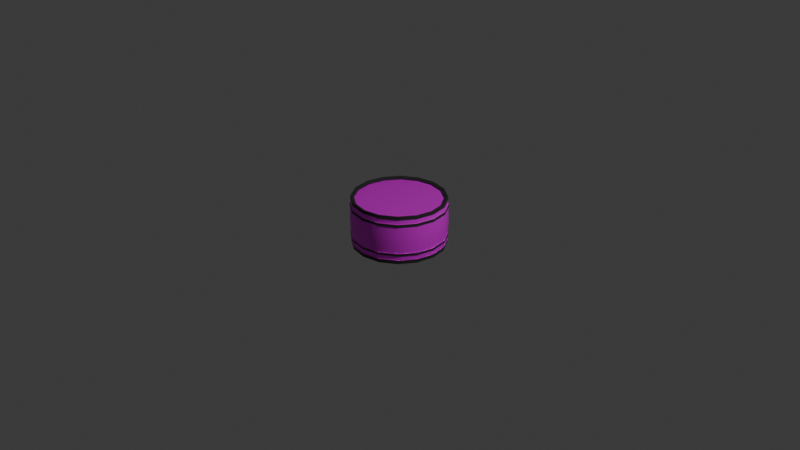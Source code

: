 # Source: PropBarrel.blend  (saved by Blender 4.2.67; exported with 4.5.12 LTS)
import bpy
from mathutils import Matrix  # noqa: F401  (used for matrix-valued properties, if any)

bpy.ops.wm.read_factory_settings(use_empty=True)
scene = bpy.context.scene
scene.name = 'Scene'

# ---- collections
col_collection = bpy.data.collections.new('Collection'); scene.collection.children.link(col_collection)
col_export = bpy.data.collections.new('Export'); scene.collection.children.link(col_export)

# ---- images (referenced by path relative to the original .blend; pixels are not part of the script)
import os
ASSET_DIR = os.environ.get("B2B_ASSET_DIR", "")  # directory of the original .blend (textures are referenced by path, not embedded)
HERE = os.path.dirname(os.path.abspath(__file__))  # packed textures are extracted next to this script under _unpacked/

def load_image(name, relpath, width, height, colorspace="sRGB"):
    """Load a texture the original file referenced (path relative to the .blend, or extracted next to this script)."""
    p = next((c for c in (os.path.join(HERE, relpath), os.path.join(ASSET_DIR, relpath)) if relpath and os.path.exists(c)), "")
    if p:
        img = bpy.data.images.load(p, check_existing=True)
        img.name = name
    else:  # same state as the original file: an image datablock whose file is absent (Cycles renders it pink)
        img = bpy.data.images.new(name, width, height)
        img.source = "FILE"
        img.filepath = "//" + (relpath or name)
    img.colorspace_settings.name = colorspace
    return img
img_weathered_brown_planks_diff_2k_jpg = load_image('weathered_brown_planks_diff_2k.jpg', 'textures/textures/weathered_brown_planks_diff_2k.jpg', 1024, 1024, 'sRGB')
img_weathered_brown_planks_nor_gl_2k_exr = load_image('weathered_brown_planks_nor_gl_2k.exr', 'textures/textures/weathered_brown_planks_nor_gl_2k.exr', 1024, 1024, 'Linear Rec.709')

# ---- materials (node trees are filled in below, after node groups)
mat_weatheredwood = bpy.data.materials.new('WeatheredWood')
mat_metalbarrel = bpy.data.materials.new('MetalBarrel')

# ---- node groups
ng_smooth_by_angle = bpy.data.node_groups.new('Smooth by Angle', 'GeometryNodeTree')
_s = ng_smooth_by_angle.interface.new_socket(name='Mesh', in_out='OUTPUT', socket_type='NodeSocketGeometry')
_s = ng_smooth_by_angle.interface.new_socket(name='Mesh', in_out='INPUT', socket_type='NodeSocketGeometry')
_s = ng_smooth_by_angle.interface.new_socket(name='Angle', in_out='INPUT', socket_type='NodeSocketFloat')
_s.subtype = 'ANGLE'
_s.default_value = 0.5236
_s.min_value = 0.0
_s.max_value = 3.142
_s.description = 'Maximum face angle for smooth edges'
_s = ng_smooth_by_angle.interface.new_socket(name='Ignore Sharpness', in_out='INPUT', socket_type='NodeSocketBool')
_s.force_non_field = True
ng_smooth_by_angle.description = 'Set the sharpness of mesh edges based on the angle between the neighboring faces'
ng_smooth_by_angle.is_modifier = True
_N = ng_smooth_by_angle.nodes; _L = ng_smooth_by_angle.links
n0 = _N.new('GeometryNodeSetShadeSmooth'); n0.name = 'Set Shade Smooth'; n0.location = (120, -80)
n0.domain = 'EDGE'
n1 = _N.new('GeometryNodeSetShadeSmooth'); n1.name = 'Set Shade Smooth.001'; n1.location = (300, -80)
n2 = _N.new('NodeGroupOutput'); n2.name = 'Group Output'; n2.location = (480, -80)
n3 = _N.new('GeometryNodeInputMeshEdgeAngle'); n3.name = 'Edge Angle'; n3.location = (-440, -240)
n4 = _N.new('NodeGroupInput'); n4.name = 'Group Input'; n4.location = (-80, -80)
n5 = _N.new('GeometryNodeInputEdgeSmooth'); n5.name = 'Is Edge Smooth'; n5.location = (-260, -120)
n6 = _N.new('GeometryNodeInputShadeSmooth'); n6.name = 'Is Shade Smooth'; n6.location = (-440, -397)
n7 = _N.new('FunctionNodeCompare'); n7.name = 'Compare'; n7.location = (-260, -260)
n7.operation = 'LESS_EQUAL'
n7.inputs[6].default_value = (0.0, 0.0, 0.0, 0.0)
n7.inputs[7].default_value = (0.0, 0.0, 0.0, 0.0)
n8 = _N.new('FunctionNodeBooleanMath'); n8.name = 'Boolean Math.001'; n8.location = (-80, -260)
n9 = _N.new('NodeGroupInput'); n9.name = 'Group Input.001'; n9.location = (-440, -329)
n10 = _N.new('NodeGroupInput'); n10.name = 'Group Input.002'; n10.location = (-259, -189)
n11 = _N.new('FunctionNodeBooleanMath'); n11.name = 'Boolean Math'; n11.location = (-80, -149)
n11.operation = 'OR'
n12 = _N.new('FunctionNodeBooleanMath'); n12.name = 'Boolean Math.002'; n12.location = (-260, -380)
n12.operation = 'OR'
n13 = _N.new('NodeGroupInput'); n13.name = 'Group Input.003'; n13.location = (-440, -460)
_L.new(n3.outputs[0], n7.inputs[0])
_L.new(n1.outputs[0], n2.inputs[0])
_L.new(n9.outputs[1], n7.inputs[1])
_L.new(n7.outputs[0], n8.inputs[0])
_L.new(n4.outputs[0], n0.inputs[0])
_L.new(n0.outputs[0], n1.inputs[0])
_L.new(n8.outputs[0], n0.inputs[2])
_L.new(n10.outputs[2], n11.inputs[1])
_L.new(n5.outputs[0], n11.inputs[0])
_L.new(n11.outputs[0], n0.inputs[1])
_L.new(n13.outputs[2], n12.inputs[1])
_L.new(n6.outputs[0], n12.inputs[0])
_L.new(n12.outputs[0], n8.inputs[1])
n2.is_active_output = True

# ---- material node trees
mat_weatheredwood.use_nodes = True; mat_weatheredwood.node_tree.nodes.clear()
_N = mat_weatheredwood.node_tree.nodes; _L = mat_weatheredwood.node_tree.links
n0 = _N.new('ShaderNodeBsdfPrincipled'); n0.name = 'Principled BSDF'; n0.location = (10, 300)
n1 = _N.new('ShaderNodeOutputMaterial'); n1.name = 'Material Output'; n1.location = (300, 300)
n2 = _N.new('ShaderNodeTexImage'); n2.name = 'Image Texture'; n2.location = (-280, 275)
n2.image = img_weathered_brown_planks_diff_2k_jpg
n3 = _N.new('ShaderNodeTexImage'); n3.name = 'Image Texture.001'; n3.location = (-620, -4)
n3.image = img_weathered_brown_planks_nor_gl_2k_exr
n4 = _N.new('ShaderNodeNormalMap'); n4.name = 'Normal Map'; n4.location = (-319, -33)
_L.new(n0.outputs[0], n1.inputs[0])
_L.new(n2.outputs[0], n0.inputs[0])
_L.new(n3.outputs[0], n4.inputs[0])
_L.new(n4.outputs[0], n0.inputs[5])
n1.is_active_output = True
mat_metalbarrel.use_nodes = True; mat_metalbarrel.node_tree.nodes.clear()
_N = mat_metalbarrel.node_tree.nodes; _L = mat_metalbarrel.node_tree.links
n0 = _N.new('ShaderNodeBsdfPrincipled'); n0.name = 'Principled BSDF'; n0.location = (10, 300)
n0.inputs[0].default_value = (0.03719, 0.03719, 0.03719, 1.0)
n1 = _N.new('ShaderNodeOutputMaterial'); n1.name = 'Material Output'; n1.location = (300, 300)
_L.new(n0.outputs[0], n1.inputs[0])
n1.is_active_output = True

# ---- world
world_world = bpy.data.worlds.new('World'); scene.world = world_world
world_world.use_nodes = True; world_world.node_tree.nodes.clear()
_N = world_world.node_tree.nodes; _L = world_world.node_tree.links
n0 = _N.new('ShaderNodeOutputWorld'); n0.name = 'World Output'; n0.location = (300, 300)
n1 = _N.new('ShaderNodeBackground'); n1.name = 'Background'; n1.location = (10, 300)
n1.inputs[0].default_value = (0.05088, 0.05088, 0.05088, 1.0)
_L.new(n1.outputs[0], n0.inputs[0])
n0.is_active_output = True
world_world.color = (0.05088, 0.05088, 0.05088)
world_world.sun_shadow_jitter_overblur = 0.0

# ---- cameras
cam_camera = bpy.data.cameras.new('Camera')
cam_camera.clip_end = 100.0
cam_camera.ortho_scale = 7.314

# ---- lights
light_light = bpy.data.lights.new('Light', 'POINT')
light_light.energy = 1000.0
light_light.shadow_soft_size = 0.1
light_light_001 = bpy.data.lights.new('Light.001', 'POINT')
light_light_001.energy = 1000.0
light_light_001.shadow_soft_size = 0.1

# ---- meshes
me_cylinder = bpy.data.meshes.new('Cylinder')
me_cylinder.from_pydata([(0.0, 1.0, -1.0), (0.0, 1.0, 1.0), (0.3827, 0.9239, -1.0), (0.3827, 0.9239, 1.0), (0.7071, 0.7071, -1.0), (0.7071, 0.7071, 1.0), (0.9239, 0.3827, -1.0), (0.9239, 0.3827, 1.0), (1.0, 0.0, -1.0), (1.0, 0.0, 1.0), (0.9239, -0.3827, -1.0), (0.9239, -0.3827, 1.0), (0.7071, -0.7071, -1.0), (0.7071, -0.7071, 1.0), (0.3827, -0.9239, -1.0), (0.3827, -0.9239, 1.0), (0.0, -1.0, -1.0), (0.0, -1.0, 1.0), (-0.3827, -0.9239, -1.0), (-0.3827, -0.9239, 1.0), (-0.7071, -0.7071, -1.0), (-0.7071, -0.7071, 1.0), (-0.9239, -0.3827, -1.0), (-0.9239, -0.3827, 1.0), (-1.0, 0.0, -1.0), (-1.0, 0.0, 1.0), (-0.9239, 0.3827, -1.0), (-0.9239, 0.3827, 1.0), (-0.7071, 0.7071, -1.0), (-0.7071, 0.7071, 1.0), (-0.3827, 0.9239, -1.0), (-0.3827, 0.9239, 1.0), (3.513e-10, 0.9371, -0.9371), (0.3586, 0.8658, -0.9371), (0.3586, 0.8658, 0.9371), (3.513e-10, 0.9371, 0.9371), (0.6627, 0.6627, -0.9371), (0.6627, 0.6627, 0.9371), (0.8658, 0.3586, -0.9371), (0.8658, 0.3586, 0.9371), (0.9371, 4.684e-10, -0.9371), (0.9371, 4.684e-10, 0.9371), (0.8658, -0.3586, -0.9371), (0.8658, -0.3586, 0.9371), (0.6627, -0.6627, -0.9371), (0.6627, -0.6627, 0.9371), (0.3586, -0.8658, -0.9371), (0.3586, -0.8658, 0.9371), (3.513e-10, -0.9371, -0.9371), (3.513e-10, -0.9371, 0.9371), (-0.3586, -0.8658, -0.9371), (-0.3586, -0.8658, 0.9371), (-0.6627, -0.6627, -0.9371), (-0.6627, -0.6627, 0.9371), (-0.8658, -0.3586, -0.9371), (-0.8658, -0.3586, 0.9371), (-0.9371, 4.684e-10, -0.9371), (-0.9371, 4.684e-10, 0.9371), (-0.8658, 0.3586, -0.9371), (-0.8658, 0.3586, 0.9371), (-0.6627, 0.6627, -0.9371), (-0.6627, 0.6627, 0.9371), (-0.3586, 0.8658, -0.9371), (-0.3586, 0.8658, 0.9371), (0.0, 1.0, 0.8713), (0.3827, 0.9239, 0.8713), (0.7071, 0.7071, 0.8713), (0.9239, 0.3827, 0.8713), (1.0, 0.0, 0.8713), (0.9239, -0.3827, 0.8713), (0.7071, -0.7071, 0.8713), (0.3827, -0.9239, 0.8713), (0.0, -1.0, 0.8713), (-0.3827, -0.9239, 0.8713), (-0.7071, -0.7071, 0.8713), (-0.9239, -0.3827, 0.8713), (-1.0, 0.0, 0.8713), (-0.9239, 0.3827, 0.8713), (-0.7071, 0.7071, 0.8713), (-0.3827, 0.9239, 0.8713), (0.3827, 0.9239, -0.8586), (0.7071, 0.7071, -0.8586), (0.9239, 0.3827, -0.8586), (1.0, 0.0, -0.8586), (0.9239, -0.3827, -0.8586), (0.7071, -0.7071, -0.8586), (0.3827, -0.9239, -0.8586), (0.0, -1.0, -0.8586), (-0.3827, -0.9239, -0.8586), (-0.7071, -0.7071, -0.8586), (-0.9239, -0.3827, -0.8586), (-1.0, 0.0, -0.8586), (-0.9239, 0.3827, -0.8586), (-0.7071, 0.7071, -0.8586), (-0.3827, 0.9239, -0.8586), (0.0, 1.0, -0.8586), (0.0, 1.0, 0.6864), (0.3827, 0.9239, 0.6864), (0.7071, 0.7071, 0.6864), (0.9239, 0.3827, 0.6864), (1.0, 0.0, 0.6864), (0.9239, -0.3827, 0.6864), (0.7071, -0.7071, 0.6864), (0.3827, -0.9239, 0.6864), (0.0, -1.0, 0.6864), (-0.3827, -0.9239, 0.6864), (-0.7071, -0.7071, 0.6864), (-0.9239, -0.3827, 0.6864), (-1.0, 0.0, 0.6864), (-0.9239, 0.3827, 0.6864), (-0.7071, 0.7071, 0.6864), (-0.3827, 0.9239, 0.6864), (0.3827, 0.9239, 0.5776), (0.7071, 0.7071, 0.5776), (0.9239, 0.3827, 0.5776), (1.0, 0.0, 0.5776), (0.9239, -0.3827, 0.5776), (0.7071, -0.7071, 0.5776), (0.3827, -0.9239, 0.5776), (0.0, -1.0, 0.5776), (-0.3827, -0.9239, 0.5776), (-0.7071, -0.7071, 0.5776), (-0.9239, -0.3827, 0.5776), (-1.0, 0.0, 0.5776), (-0.9239, 0.3827, 0.5776), (-0.7071, 0.7071, 0.5776), (-0.3827, 0.9239, 0.5776), (0.0, 1.0, 0.5776), (0.3827, 0.9239, -0.5733), (0.7071, 0.7071, -0.5733), (0.9239, 0.3827, -0.5733), (1.0, 0.0, -0.5733), (0.9239, -0.3827, -0.5733), (0.7071, -0.7071, -0.5733), (0.3827, -0.9239, -0.5733), (0.0, -1.0, -0.5733), (-0.3827, -0.9239, -0.5733), (-0.7071, -0.7071, -0.5733), (-0.9239, -0.3827, -0.5733), (-1.0, 0.0, -0.5733), (-0.9239, 0.3827, -0.5733), (-0.7071, 0.7071, -0.5733), (-0.3827, 0.9239, -0.5733), (0.0, 1.0, -0.5733), (0.3827, 0.9239, -0.6689), (0.7071, 0.7071, -0.6689), (0.9239, 0.3827, -0.6689), (1.0, 0.0, -0.6689), (0.9239, -0.3827, -0.6689), (0.7071, -0.7071, -0.6689), (0.3827, -0.9239, -0.6689), (0.0, -1.0, -0.6689), (-0.3827, -0.9239, -0.6689), (-0.7071, -0.7071, -0.6689), (-0.9239, -0.3827, -0.6689), (-1.0, 0.0, -0.6689), (-0.9239, 0.3827, -0.6689), (-0.7071, 0.7071, -0.6689), (-0.3827, 0.9239, -0.6689), (0.0, 1.0, -0.6689), (-1.575e-11, 1.013, 0.8691), (-1.575e-11, 1.013, 0.9994), (-1.575e-11, 1.013, -1.003), (0.3875, 0.9356, -1.003), (0.3875, 0.9356, 0.9994), (0.3875, 0.9356, -0.8594), (0.7161, 0.7161, -1.003), (0.7161, 0.7161, 0.9994), (0.7161, 0.7161, -0.8594), (0.9356, 0.3875, -1.003), (0.9356, 0.3875, 0.9994), (0.9356, 0.3875, -0.8594), (1.013, 9.055e-11, -1.003), (1.013, 9.055e-11, 0.9994), (1.013, 9.055e-11, -0.8594), (0.9356, -0.3875, -1.003), (0.9356, -0.3875, 0.9994), (0.9356, -0.3875, -0.8594), (0.7161, -0.7161, -1.003), (0.7161, -0.7161, 0.9994), (0.7161, -0.7161, -0.8594), (0.3875, -0.9356, -1.003), (0.3875, -0.9356, 0.9994), (0.3875, -0.9356, -0.8594), (-1.575e-11, -1.013, -1.003), (-1.575e-11, -1.013, 0.9994), (-1.575e-11, -1.013, -0.8594), (-0.3875, -0.9356, -1.003), (-0.3875, -0.9356, 0.9994), (-0.3875, -0.9356, -0.8594), (-0.7161, -0.7161, -1.003), (-0.7161, -0.7161, 0.9994), (-0.7161, -0.7161, -0.8594), (-0.9356, -0.3875, -1.003), (-0.9356, -0.3875, 0.9994), (-0.9356, -0.3875, -0.8594), (-1.013, 9.055e-11, -1.003), (-1.013, 9.055e-11, 0.9994), (-1.013, 9.055e-11, -0.8594), (-0.9356, 0.3875, -1.003), (-0.9356, 0.3875, 0.9994), (-0.9356, 0.3875, -0.8594), (-0.7161, 0.7161, -1.003), (-0.7161, 0.7161, 0.9994), (-0.7161, 0.7161, -0.8594), (-0.3875, 0.9356, -1.003), (-0.3875, 0.9356, 0.9994), (-0.3875, 0.9356, -0.8594), (0.3875, 0.9356, 0.8691), (0.7161, 0.7161, 0.8691), (0.9356, 0.3875, 0.8691), (1.013, 9.055e-11, 0.8691), (0.9356, -0.3875, 0.8691), (0.7161, -0.7161, 0.8691), (0.3875, -0.9356, 0.8691), (-1.575e-11, -1.013, 0.8691), (-0.3875, -0.9356, 0.8691), (-0.7161, -0.7161, 0.8691), (-0.9356, -0.3875, 0.8691), (-1.013, 9.055e-11, 0.8691), (-0.9356, 0.3875, 0.8691), (-0.7161, 0.7161, 0.8691), (-0.3875, 0.9356, 0.8691), (-1.575e-11, 1.013, -0.8594), (-1.575e-11, 1.013, 0.5765), (-1.575e-11, 1.013, 0.6866), (0.7161, 0.7161, 0.6866), (0.3875, 0.9356, 0.6866), (0.9356, 0.3875, 0.6866), (1.013, 9.055e-11, 0.6866), (0.9356, -0.3875, 0.6866), (0.7161, -0.7161, 0.6866), (0.3875, -0.9356, 0.6866), (-1.575e-11, -1.013, 0.6866), (-0.3875, -0.9356, 0.6866), (-0.7161, -0.7161, 0.6866), (-0.9356, -0.3875, 0.6866), (-1.013, 9.055e-11, 0.6866), (-0.9356, 0.3875, 0.6866), (-0.7161, 0.7161, 0.6866), (-0.3875, 0.9356, 0.6866), (0.3875, 0.9356, 0.5765), (0.7161, 0.7161, 0.5765), (0.9356, 0.3875, 0.5765), (1.013, 9.055e-11, 0.5765), (0.9356, -0.3875, 0.5765), (0.7161, -0.7161, 0.5765), (0.3875, -0.9356, 0.5765), (-1.575e-11, -1.013, 0.5765), (-0.3875, -0.9356, 0.5765), (-0.7161, -0.7161, 0.5765), (-0.9356, -0.3875, 0.5765), (-1.013, 9.055e-11, 0.5765), (-0.9356, 0.3875, 0.5765), (-0.7161, 0.7161, 0.5765), (-0.3875, 0.9356, 0.5765), (-0.3827, 0.9239, -0.5579), (-0.7071, 0.7071, -0.5579), (-0.9239, 0.3827, -0.5579), (-1.0, 0.0, -0.5579), (-0.9239, -0.3827, -0.5579), (-0.7071, -0.7071, -0.5579), (-0.3827, -0.9239, -0.5579), (0.0, -1.0, -0.5579), (0.3827, -0.9239, -0.5579), (0.7071, -0.7071, -0.5579), (0.9239, -0.3827, -0.5579), (1.0, 0.0, -0.5579), (0.9239, 0.3827, -0.5579), (0.7071, 0.7071, -0.5579), (0.3827, 0.9239, -0.5579), (0.0, 1.0, -0.5579), (-1.575e-11, 1.013, -0.6702), (-1.575e-11, 1.013, -0.5734), (0.7161, 0.7161, -0.5734), (0.3875, 0.9356, -0.5734), (0.9356, 0.3875, -0.5734), (1.013, 9.055e-11, -0.5734), (0.9356, -0.3875, -0.5734), (0.7161, -0.7161, -0.5734), (0.3875, -0.9356, -0.5734), (-1.575e-11, -1.013, -0.5734), (-0.3875, -0.9356, -0.5734), (-0.7161, -0.7161, -0.5734), (-0.9356, -0.3875, -0.5734), (-1.013, 9.055e-11, -0.5734), (-0.9356, 0.3875, -0.5734), (-0.7161, 0.7161, -0.5734), (-0.3875, 0.9356, -0.5734), (0.3875, 0.9356, -0.6702), (0.7161, 0.7161, -0.6702), (0.9356, 0.3875, -0.6702), (1.013, 9.055e-11, -0.6702), (0.9356, -0.3875, -0.6702), (0.7161, -0.7161, -0.6702), (0.3875, -0.9356, -0.6702), (-1.575e-11, -1.013, -0.6702), (-0.3875, -0.9356, -0.6702), (-0.7161, -0.7161, -0.6702), (-0.9356, -0.3875, -0.6702), (-1.013, 9.055e-11, -0.6702), (-0.9356, 0.3875, -0.6702), (-0.7161, 0.7161, -0.6702), (-0.3875, 0.9356, -0.6702), (0.3586, 0.8658, 0.9), (1.776e-10, 0.9371, 0.9), (0.6627, 0.6627, 0.9), (0.8658, 0.3586, 0.9), (0.9371, 4.684e-10, 0.9), (0.8658, -0.3586, 0.9), (0.6627, -0.6627, 0.9), (0.3586, -0.8658, 0.9), (1.776e-10, -0.9371, 0.9), (-0.3586, -0.8658, 0.9), (-0.6627, -0.6627, 0.9), (-0.8658, -0.3586, 0.9), (-0.9371, 4.684e-10, 0.9), (-0.8658, 0.3586, 0.9), (-0.6627, 0.6627, 0.9), (-0.3586, 0.8658, 0.9), (-1.239e-12, 0.9371, -0.9), (0.3586, 0.8658, -0.9), (0.6627, 0.6627, -0.9), (0.8658, 0.3586, -0.9), (0.9371, 4.684e-10, -0.9), (0.8658, -0.3586, -0.9), (0.6627, -0.6627, -0.9), (0.3586, -0.8658, -0.9), (-1.239e-12, -0.9371, -0.9), (-0.3586, -0.8658, -0.9), (-0.6627, -0.6627, -0.9), (-0.8658, -0.3586, -0.9), (-0.9371, 4.684e-10, -0.9), (-0.8658, 0.3586, -0.9), (-0.6627, 0.6627, -0.9), (-0.3586, 0.8658, -0.9), (-0.3827, 0.9239, 0.5744), (0.0, 1.0, 0.5744), (-0.7071, 0.7071, 0.5744), (-0.9239, 0.3827, 0.5744), (-1.0, 0.0, 0.5744), (-0.9239, -0.3827, 0.5744), (-0.7071, -0.7071, 0.5744), (-0.3827, -0.9239, 0.5744), (0.0, -1.0, 0.5744), (0.3827, -0.9239, 0.5744), (0.7071, -0.7071, 0.5744), (0.9239, -0.3827, 0.5744), (1.0, 0.0, 0.5744), (0.9239, 0.3827, 0.5744), (0.7071, 0.7071, 0.5744), (0.3827, 0.9239, 0.5744), (-0.3827, 0.9239, 0.008276), (-0.7071, 0.7071, 0.008276), (-0.9239, 0.3827, 0.008276), (-1.0, 0.0, 0.008276), (-0.9239, -0.3827, 0.008276), (-0.7071, -0.7071, 0.008276), (-0.3827, -0.9239, 0.008276), (0.0, -1.0, 0.008276), (0.3827, -0.9239, 0.008276), (0.7071, -0.7071, 0.008276), (0.9239, -0.3827, 0.008276), (1.0, 0.0, 0.008276), (0.9239, 0.3827, 0.008276), (0.7071, 0.7071, 0.008276), (0.3827, 0.9239, 0.008276), (0.0, 1.0, 0.008276), (0.0, 1.0, 0.09061), (-0.3827, 0.9239, 0.09061), (-0.7071, 0.7071, 0.09061), (-0.9239, 0.3827, 0.09061), (-1.0, 0.0, 0.09061), (-0.9239, -0.3827, 0.09061), (-0.7071, -0.7071, 0.09061), (-0.3827, -0.9239, 0.09061), (0.0, -1.0, 0.09061), (0.3827, -0.9239, 0.09061), (0.7071, -0.7071, 0.09061), (0.9239, -0.3827, 0.09061), (1.0, 0.0, 0.09061), (0.9239, 0.3827, 0.09061), (0.7071, 0.7071, 0.09061), (0.3827, 0.9239, 0.09061), (-0.3827, 0.9239, -0.08506), (-0.7071, 0.7071, -0.08506), (-0.9239, 0.3827, -0.08506), (-1.0, 0.0, -0.08506), (-0.9239, -0.3827, -0.08506), (-0.7071, -0.7071, -0.08506), (-0.3827, -0.9239, -0.08506), (0.0, -1.0, -0.08506), (0.3827, -0.9239, -0.08506), (0.7071, -0.7071, -0.08506), (0.9239, -0.3827, -0.08506), (1.0, 0.0, -0.08506), (0.9239, 0.3827, -0.08506), (0.7071, 0.7071, -0.08506), (0.3827, 0.9239, -0.08506), (0.0, 1.0, -0.08506)], [], [(143, 128, 275, 273), (98, 99, 228, 226), (68, 67, 210, 211), (142, 143, 273, 288), (25, 27, 200, 197), (97, 98, 226, 227), (69, 68, 211, 212), (141, 142, 288, 287), (26, 24, 196, 199), (70, 69, 212, 213), (140, 141, 287, 286), (6, 8, 40, 38), (17, 15, 47, 49), (71, 70, 213, 214), (55, 53, 314, 315), (38, 40, 324, 323), (24, 26, 58, 56), (9, 7, 39, 41), (27, 25, 57, 59), (16, 18, 50, 48), (19, 17, 49, 51), (8, 10, 42, 40), (26, 28, 60, 58), (11, 9, 41, 43), (29, 27, 59, 61), (0, 2, 33, 32), (18, 20, 52, 50), (3, 1, 35, 34), (21, 19, 51, 53), (10, 12, 44, 42), (28, 30, 62, 60), (13, 11, 43, 45), (31, 29, 61, 63), (2, 4, 36, 33), (20, 22, 54, 52), (5, 3, 34, 37), (23, 21, 53, 55), (12, 14, 46, 44), (30, 0, 32, 62), (15, 13, 45, 47), (1, 31, 63, 35), (4, 6, 38, 36), (22, 24, 56, 54), (7, 5, 37, 39), (25, 23, 55, 57), (14, 16, 48, 46), (139, 140, 286, 285), (23, 25, 197, 194), (72, 71, 214, 215), (138, 139, 285, 284), (24, 22, 193, 196), (112, 127, 224, 241), (73, 72, 215, 216), (137, 138, 284, 283), (127, 126, 255, 224), (74, 73, 216, 217), (136, 137, 283, 282), (21, 23, 194, 191), (159, 144, 80, 95), (158, 159, 95, 94), (157, 158, 94, 93), (156, 157, 93, 92), (155, 156, 92, 91), (154, 155, 91, 90), (153, 154, 90, 89), (152, 153, 89, 88), (151, 152, 88, 87), (150, 151, 87, 86), (149, 150, 86, 85), (148, 149, 85, 84), (147, 148, 84, 83), (146, 147, 83, 82), (145, 146, 82, 81), (144, 145, 81, 80), (65, 66, 98, 97), (66, 67, 99, 98), (67, 68, 100, 99), (68, 69, 101, 100), (69, 70, 102, 101), (70, 71, 103, 102), (71, 72, 104, 103), (72, 73, 105, 104), (73, 74, 106, 105), (74, 75, 107, 106), (75, 76, 108, 107), (76, 77, 109, 108), (77, 78, 110, 109), (78, 79, 111, 110), (79, 64, 96, 111), (64, 65, 97, 96), (126, 125, 254, 255), (75, 74, 217, 218), (135, 136, 282, 281), (22, 20, 190, 193), (125, 124, 253, 254), (76, 75, 218, 219), (134, 135, 281, 280), (124, 123, 252, 253), (77, 76, 219, 220), (133, 134, 280, 279), (19, 21, 191, 188), (123, 122, 251, 252), (78, 77, 220, 221), (132, 133, 279, 278), (20, 18, 187, 190), (122, 121, 250, 251), (79, 78, 221, 222), (131, 132, 278, 277), (349, 350, 113, 114), (121, 120, 249, 250), (64, 79, 222, 160), (130, 131, 277, 276), (17, 19, 188, 185), (120, 119, 248, 249), (65, 64, 160, 208), (129, 130, 276, 274), (18, 16, 184, 187), (119, 118, 247, 248), (128, 129, 274, 275), (118, 117, 246, 247), (15, 17, 185, 182), (117, 116, 245, 246), (16, 14, 181, 184), (116, 115, 244, 245), (80, 81, 168, 165), (115, 114, 243, 244), (13, 15, 182, 179), (81, 82, 171, 168), (144, 159, 272, 289), (114, 113, 242, 243), (348, 349, 114, 115), (347, 348, 115, 116), (346, 347, 116, 117), (345, 346, 117, 118), (344, 345, 118, 119), (343, 344, 119, 120), (342, 343, 120, 121), (341, 342, 121, 122), (340, 341, 122, 123), (339, 340, 123, 124), (338, 339, 124, 125), (336, 338, 125, 126), (271, 143, 142, 256), (271, 270, 128, 143), (129, 128, 270, 269), (14, 12, 178, 181), (82, 83, 174, 171), (159, 158, 303, 272), (113, 112, 241, 242), (83, 84, 177, 174), (158, 157, 302, 303), (11, 13, 179, 176), (84, 85, 180, 177), (157, 156, 301, 302), (12, 10, 175, 178), (85, 86, 183, 180), (156, 155, 300, 301), (165, 168, 166, 163), (168, 171, 169, 166), (171, 174, 172, 169), (174, 177, 175, 172), (177, 180, 178, 175), (180, 183, 181, 178), (183, 186, 184, 181), (186, 189, 187, 184), (189, 192, 190, 187), (192, 195, 193, 190), (195, 198, 196, 193), (198, 201, 199, 196), (201, 204, 202, 199), (204, 207, 205, 202), (207, 223, 162, 205), (223, 165, 163, 162), (161, 164, 208, 160), (206, 161, 160, 222), (203, 206, 222, 221), (200, 203, 221, 220), (197, 200, 220, 219), (194, 197, 219, 218), (191, 194, 218, 217), (188, 191, 217, 216), (185, 188, 216, 215), (182, 185, 215, 214), (179, 182, 214, 213), (176, 179, 213, 212), (173, 176, 212, 211), (170, 173, 211, 210), (167, 170, 210, 209), (164, 167, 209, 208), (227, 226, 242, 241), (226, 228, 243, 242), (228, 229, 244, 243), (229, 230, 245, 244), (230, 231, 246, 245), (231, 232, 247, 246), (232, 233, 248, 247), (233, 234, 249, 248), (234, 235, 250, 249), (235, 236, 251, 250), (236, 237, 252, 251), (237, 238, 253, 252), (238, 239, 254, 253), (239, 240, 255, 254), (240, 225, 224, 255), (225, 227, 241, 224), (130, 129, 269, 268), (131, 130, 268, 267), (132, 131, 267, 266), (133, 132, 266, 265), (134, 133, 265, 264), (135, 134, 264, 263), (136, 135, 263, 262), (137, 136, 262, 261), (138, 137, 261, 260), (139, 138, 260, 259), (140, 139, 259, 258), (141, 140, 258, 257), (142, 141, 257, 256), (399, 271, 256, 384), (399, 398, 270, 271), (350, 351, 112, 113), (275, 274, 290, 289), (274, 276, 291, 290), (276, 277, 292, 291), (277, 278, 293, 292), (278, 279, 294, 293), (279, 280, 295, 294), (280, 281, 296, 295), (281, 282, 297, 296), (282, 283, 298, 297), (283, 284, 299, 298), (284, 285, 300, 299), (285, 286, 301, 300), (286, 287, 302, 301), (287, 288, 303, 302), (288, 273, 272, 303), (273, 275, 289, 272), (67, 66, 209, 210), (99, 100, 229, 228), (28, 26, 199, 202), (66, 65, 208, 209), (100, 101, 230, 229), (27, 29, 203, 200), (101, 102, 231, 230), (102, 103, 232, 231), (30, 28, 202, 205), (103, 104, 233, 232), (29, 31, 206, 203), (104, 105, 234, 233), (105, 106, 235, 234), (0, 30, 205, 162), (106, 107, 236, 235), (31, 1, 161, 206), (107, 108, 237, 236), (108, 109, 238, 237), (109, 110, 239, 238), (110, 111, 240, 239), (111, 96, 225, 240), (2, 0, 162, 163), (96, 97, 227, 225), (1, 3, 164, 161), (4, 2, 163, 166), (145, 144, 289, 290), (3, 5, 167, 164), (146, 145, 290, 291), (95, 80, 165, 223), (147, 146, 291, 292), (94, 95, 223, 207), (6, 4, 166, 169), (148, 147, 292, 293), (93, 94, 207, 204), (5, 7, 170, 167), (149, 148, 293, 294), (92, 93, 204, 201), (150, 149, 294, 295), (91, 92, 201, 198), (8, 6, 169, 172), (151, 150, 295, 296), (90, 91, 198, 195), (7, 9, 173, 170), (152, 151, 296, 297), (89, 90, 195, 192), (153, 152, 297, 298), (88, 89, 192, 189), (10, 8, 172, 175), (154, 153, 298, 299), (87, 88, 189, 186), (9, 11, 176, 173), (155, 154, 299, 300), (86, 87, 186, 183), (305, 319, 318, 317, 316, 315, 314, 313, 312, 311, 310, 309, 308, 307, 306, 304), (63, 61, 318, 319), (41, 39, 307, 308), (49, 47, 311, 312), (57, 55, 315, 316), (34, 35, 305, 304), (35, 63, 319, 305), (43, 41, 308, 309), (51, 49, 312, 313), (59, 57, 316, 317), (37, 34, 304, 306), (45, 43, 309, 310), (53, 51, 313, 314), (61, 59, 317, 318), (39, 37, 306, 307), (47, 45, 310, 311), (320, 321, 322, 323, 324, 325, 326, 327, 328, 329, 330, 331, 332, 333, 334, 335), (46, 48, 328, 327), (54, 56, 332, 331), (32, 33, 321, 320), (62, 32, 320, 335), (40, 42, 325, 324), (48, 50, 329, 328), (56, 58, 333, 332), (33, 36, 322, 321), (42, 44, 326, 325), (50, 52, 330, 329), (58, 60, 334, 333), (36, 38, 323, 322), (44, 46, 327, 326), (52, 54, 331, 330), (60, 62, 335, 334), (382, 383, 351, 350), (127, 112, 351, 337), (127, 337, 336, 126), (369, 370, 338, 336), (370, 371, 339, 338), (371, 372, 340, 339), (372, 373, 341, 340), (373, 374, 342, 341), (374, 375, 343, 342), (375, 376, 344, 343), (376, 377, 345, 344), (377, 378, 346, 345), (378, 379, 347, 346), (379, 380, 348, 347), (380, 381, 349, 348), (381, 382, 350, 349), (396, 397, 365, 364), (395, 396, 364, 363), (394, 395, 363, 362), (393, 394, 362, 361), (392, 393, 361, 360), (391, 392, 360, 359), (390, 391, 359, 358), (389, 390, 358, 357), (388, 389, 357, 356), (387, 388, 356, 355), (386, 387, 355, 354), (385, 386, 354, 353), (384, 385, 353, 352), (397, 398, 366, 365), (368, 383, 366, 367), (368, 367, 352, 369), (337, 368, 369, 336), (337, 351, 383, 368), (364, 365, 382, 381), (363, 364, 381, 380), (362, 363, 380, 379), (361, 362, 379, 378), (360, 361, 378, 377), (359, 360, 377, 376), (358, 359, 376, 375), (357, 358, 375, 374), (356, 357, 374, 373), (355, 356, 373, 372), (354, 355, 372, 371), (353, 354, 371, 370), (352, 353, 370, 369), (365, 366, 383, 382), (269, 270, 398, 397), (256, 257, 385, 384), (257, 258, 386, 385), (258, 259, 387, 386), (259, 260, 388, 387), (260, 261, 389, 388), (261, 262, 390, 389), (262, 263, 391, 390), (263, 264, 392, 391), (264, 265, 393, 392), (265, 266, 394, 393), (266, 267, 395, 394), (267, 268, 396, 395), (268, 269, 397, 396), (367, 366, 398, 399), (367, 399, 384, 352)])
me_cylinder.polygons.foreach_set('use_smooth', [True] * 386)
me_cylinder.polygons.foreach_set('material_index', [0, 0, 0, 0, 1, 0, 0, 0, 0, 0, 0, 0, 1, 0, 1, 1, 0, 1, 1, 0, 1, 0, 0, 1, 1, 0, 0, 1, 1, 0, 0, 1, 1, 0, 0, 1, 1, 0, 0, 1, 1, 0, 0, 1, 1, 0, 0, 1, 0, 0, 0, 0, 0, 0, 0, 0, 0, 1, 0, 0, 0, 0, 0, 0, 0, 0, 0, 0, 0, 0, 0, 0, 0, 0, 0, 0, 0, 0, 0, 0, 0, 0, 0, 0, 0, 0, 0, 0, 0, 0, 0, 0, 0, 0, 0, 0, 0, 0, 0, 0, 1, 0, 0, 0, 0, 0, 0, 0, 0, 0, 0, 0, 1, 0, 0, 0, 0, 0, 0, 0, 1, 0, 0, 0, 0, 0, 1, 0, 0, 0, 0, 0, 0, 0, 0, 0, 0, 0, 0, 0, 0, 0, 0, 0, 0, 0, 0, 0, 0, 0, 0, 1, 0, 0, 0, 0, 0, 1, 1, 1, 1, 1, 1, 1, 1, 1, 1, 1, 1, 1, 1, 1, 1, 1, 1, 1, 1, 1, 1, 1, 1, 1, 1, 1, 1, 1, 1, 1, 1, 1, 1, 1, 1, 1, 1, 1, 1, 1, 1, 1, 1, 1, 1, 1, 1, 0, 0, 0, 0, 0, 0, 0, 0, 0, 0, 0, 0, 0, 0, 0, 0, 1, 1, 1, 1, 1, 1, 1, 1, 1, 1, 1, 1, 1, 1, 1, 1, 0, 0, 0, 0, 0, 1, 0, 0, 0, 0, 1, 0, 0, 0, 0, 1, 0, 0, 0, 0, 0, 0, 0, 1, 0, 0, 1, 0, 0, 0, 0, 0, 0, 0, 1, 0, 0, 0, 0, 0, 0, 0, 1, 0, 0, 0, 0, 0, 0, 0, 1, 0, 0, 0, 1, 1, 1, 1, 1, 1, 1, 1, 1, 1, 1, 1, 1, 1, 1, 0, 1, 1, 1, 1, 1, 1, 1, 1, 1, 1, 1, 1, 1, 1, 1, 0, 0, 0, 0, 0, 0, 0, 0, 0, 0, 0, 0, 0, 0, 0, 0, 0, 0, 0, 0, 0, 0, 0, 0, 0, 0, 0, 0, 0, 0, 0, 0, 0, 0, 0, 0, 0, 0, 0, 0, 0, 0, 0, 0, 0, 0, 0, 0, 0, 0, 0, 0, 0, 0, 0, 0, 0, 0, 0, 0, 0, 0, 0, 0])
_uv = me_cylinder.uv_layers.new(name='UVMap')
_uv.uv.foreach_set('vector', [0.2419, 0.6517, 0.2843, 0.6092, 0.286, 0.6103, 0.243, 0.6533, 0.5919, 0.9594, 0.6324, 0.9187, 0.6341, 0.9198, 0.5929, 0.9609, 0.75, 0.9678, 0.8125, 0.9678, 0.8125, 0.9678, 0.75, 0.9678, 0.1879, 0.6745, 0.2419, 0.6517, 0.243, 0.6533, 0.1882, 0.6764, 0.9098, 0.7212, 0.8629, 0.7025, 0.8632, 0.701, 0.9107, 0.7197, 0.5399, 0.981, 0.5919, 0.9594, 0.5929, 0.9609, 0.5402, 0.9828, 0.6875, 0.9678, 0.75, 0.9678, 0.75, 0.9678, 0.6875, 0.9678, 0.1301, 0.6743, 0.1879, 0.6745, 0.1882, 0.6764, 0.1296, 0.6762, 0.8814, 0.1089, 0.8382, 0.09012, 0.8385, 0.08854, 0.8824, 0.1076, 0.625, 0.9678, 0.6875, 0.9678, 0.6875, 0.9678, 0.625, 0.9678, 0.07737, 0.6515, 0.1301, 0.6743, 0.1296, 0.6762, 0.07628, 0.653, 0.8381, 0.3254, 0.791, 0.3256, 0.7932, 0.3154, 0.8361, 0.3151, 0.9454, 0.9032, 0.9104, 0.94, 0.904, 0.9307, 0.9359, 0.8973, 0.5625, 0.9678, 0.625, 0.9678, 0.625, 0.9678, 0.5625, 0.9678, 0.9361, 0.7632, 0.9529, 0.8061, 0.9482, 0.807, 0.9322, 0.7659, 0.8361, 0.3151, 0.7932, 0.3154, 0.794, 0.3111, 0.8352, 0.3108, 0.8382, 0.09012, 0.8814, 0.1089, 0.8755, 0.1175, 0.836, 0.1003, 0.7661, 0.9406, 0.7304, 0.9042, 0.7399, 0.898, 0.7723, 0.9314, 0.8629, 0.7025, 0.9098, 0.7212, 0.9037, 0.7305, 0.8608, 0.7136, 0.6981, 0.1826, 0.715, 0.1405, 0.7235, 0.146, 0.708, 0.1844, 0.9633, 0.8554, 0.9454, 0.9032, 0.9359, 0.8973, 0.952, 0.8532, 0.791, 0.3256, 0.7481, 0.3071, 0.754, 0.2986, 0.7932, 0.3154, 0.8814, 0.1089, 0.9144, 0.1424, 0.9058, 0.148, 0.8755, 0.1175, 0.813, 0.9598, 0.7661, 0.9406, 0.7723, 0.9314, 0.8152, 0.9488, 0.8125, 0.7029, 0.8629, 0.7025, 0.8608, 0.7136, 0.8147, 0.7138, 0.9316, 0.2319, 0.914, 0.274, 0.9053, 0.2684, 0.9217, 0.2299, 0.715, 0.1405, 0.7475, 0.1078, 0.7532, 0.1164, 0.7235, 0.146, 0.711, 0.8069, 0.7297, 0.7595, 0.7391, 0.7657, 0.7221, 0.8091, 0.9639, 0.8041, 0.9633, 0.8554, 0.952, 0.8532, 0.9529, 0.8061, 0.7481, 0.3071, 0.7158, 0.273, 0.7246, 0.2675, 0.754, 0.2986, 0.9144, 0.1424, 0.9315, 0.1859, 0.9214, 0.1878, 0.9058, 0.148, 0.8634, 0.9599, 0.813, 0.9598, 0.8152, 0.9488, 0.8613, 0.9489, 0.7657, 0.7233, 0.8125, 0.7029, 0.8147, 0.7138, 0.772, 0.7327, 0.914, 0.274, 0.8816, 0.3073, 0.8758, 0.2988, 0.9053, 0.2684, 0.7475, 0.1078, 0.791, 0.08996, 0.7929, 0.1003, 0.7532, 0.1164, 0.7108, 0.8577, 0.711, 0.8069, 0.7221, 0.8091, 0.7218, 0.8555, 0.9455, 0.7572, 0.9639, 0.8041, 0.9529, 0.8061, 0.9361, 0.7632, 0.7158, 0.273, 0.6988, 0.2289, 0.709, 0.2268, 0.7246, 0.2675, 0.9315, 0.1859, 0.9316, 0.2319, 0.9217, 0.2299, 0.9214, 0.1878, 0.9104, 0.94, 0.8634, 0.9599, 0.8613, 0.9489, 0.904, 0.9307, 0.7297, 0.7595, 0.7657, 0.7233, 0.772, 0.7327, 0.7391, 0.7657, 0.8816, 0.3073, 0.8381, 0.3254, 0.8361, 0.3151, 0.8758, 0.2988, 0.791, 0.08996, 0.8382, 0.09012, 0.836, 0.1003, 0.7929, 0.1003, 0.7304, 0.9042, 0.7108, 0.8577, 0.7218, 0.8555, 0.7399, 0.898, 0.9098, 0.7212, 0.9455, 0.7572, 0.9361, 0.7632, 0.9037, 0.7305, 0.6988, 0.2289, 0.6981, 0.1826, 0.708, 0.1844, 0.709, 0.2268, 0.03792, 0.6099, 0.07737, 0.6515, 0.07628, 0.653, 0.03634, 0.6109, 0.9455, 0.7572, 0.9098, 0.7212, 0.9107, 0.7197, 0.9469, 0.7562, 0.5, 0.9678, 0.5625, 0.9678, 0.5625, 0.9678, 0.5, 0.9678, 0.01723, 0.5569, 0.03792, 0.6099, 0.03634, 0.6109, 0.01551, 0.5573, 0.8382, 0.09012, 0.791, 0.08996, 0.7907, 0.08838, 0.8385, 0.08854, 0.9375, 0.8944, 1.0, 0.8944, 1.0, 0.8944, 0.9375, 0.8944, 0.4375, 0.9678, 0.5, 0.9678, 0.5, 0.9678, 0.4375, 0.9678, 0.0178, 0.4993, 0.01723, 0.5569, 0.01551, 0.5573, 0.01592, 0.499, 0.0, 0.8944, 0.0625, 0.8944, 0.0625, 0.8944, 0.0, 0.8944, 0.375, 0.9678, 0.4375, 0.9678, 0.4375, 0.9678, 0.375, 0.9678, 0.04069, 0.4442, 0.0178, 0.4993, 0.01592, 0.499, 0.03897, 0.4431, 0.9639, 0.8041, 0.9455, 0.7572, 0.9469, 0.7562, 0.9655, 0.8039, 0.1075, 0.8005, 0.002594, 0.8006, 0.001646, 0.7283, 0.1073, 0.73, 0.2411, 0.8026, 0.1075, 0.8005, 0.1073, 0.73, 0.2399, 0.7302, 0.3771, 0.803, 0.2411, 0.8026, 0.2399, 0.7302, 0.3768, 0.7301, 0.4833, 0.8017, 0.3771, 0.803, 0.3768, 0.7301, 0.4828, 0.7319, 0.5936, 0.803, 0.4833, 0.8017, 0.4828, 0.7319, 0.594, 0.7325, 0.7466, 0.8024, 0.5936, 0.803, 0.594, 0.7325, 0.7445, 0.7318, 0.8777, 0.8033, 0.7466, 0.8024, 0.7445, 0.7318, 0.8762, 0.7311, 0.997, 0.8034, 0.8777, 0.8033, 0.8762, 0.7311, 0.999, 0.7307, 0.8787, 0.582, 0.9964, 0.5785, 0.9967, 0.6528, 0.8791, 0.6512, 0.7455, 0.5835, 0.8787, 0.582, 0.8791, 0.6512, 0.746, 0.6527, 0.5923, 0.583, 0.7455, 0.5835, 0.746, 0.6527, 0.5925, 0.6534, 0.4768, 0.5816, 0.5923, 0.583, 0.5925, 0.6534, 0.4784, 0.6527, 0.3729, 0.5832, 0.4768, 0.5816, 0.4784, 0.6527, 0.3731, 0.6545, 0.2416, 0.5827, 0.3729, 0.5832, 0.3731, 0.6545, 0.2406, 0.6527, 0.1009, 0.583, 0.2416, 0.5827, 0.2406, 0.6527, 0.09892, 0.6549, 0.001214, 0.5842, 0.1009, 0.583, 0.09892, 0.6549, 0.003272, 0.6571, 0.3718, 0.424, 0.4744, 0.4265, 0.4761, 0.4957, 0.3744, 0.494, 0.4744, 0.4265, 0.5905, 0.4244, 0.592, 0.4976, 0.4761, 0.4957, 0.5905, 0.4244, 0.729, 0.4219, 0.7294, 0.4982, 0.592, 0.4976, 0.729, 0.4219, 0.867, 0.4227, 0.8674, 0.4963, 0.7294, 0.4982, 0.867, 0.4227, 0.9957, 0.4235, 0.9955, 0.4962, 0.8674, 0.4963, 0.9978, 0.9565, 0.8728, 0.9574, 0.8716, 0.8853, 0.9993, 0.8861, 0.8728, 0.9574, 0.7488, 0.9579, 0.7506, 0.8854, 0.8716, 0.8853, 0.7488, 0.9579, 0.6501, 0.9595, 0.6496, 0.887, 0.7506, 0.8854, 0.6501, 0.9595, 0.4889, 0.9593, 0.4898, 0.8875, 0.6496, 0.887, 0.4889, 0.9593, 0.3881, 0.9584, 0.3881, 0.8869, 0.4898, 0.8875, 0.3881, 0.9584, 0.2448, 0.9559, 0.2453, 0.884, 0.3881, 0.8869, 0.2448, 0.9559, 0.1051, 0.9565, 0.1034, 0.8859, 0.2453, 0.884, 0.1051, 0.9565, 0.004186, 0.955, 0.002359, 0.8846, 0.1034, 0.8859, 0.002684, 0.422, 0.08383, 0.4239, 0.08465, 0.495, 0.001413, 0.4947, 0.08383, 0.4239, 0.2304, 0.4237, 0.2304, 0.4953, 0.08465, 0.495, 0.2304, 0.4237, 0.3718, 0.424, 0.3744, 0.494, 0.2304, 0.4953, 0.0625, 0.8944, 0.125, 0.8944, 0.125, 0.8944, 0.0625, 0.8944, 0.3125, 0.9678, 0.375, 0.9678, 0.375, 0.9678, 0.3125, 0.9678, 0.08249, 0.4017, 0.04069, 0.4442, 0.03897, 0.4431, 0.08142, 0.4001, 0.791, 0.08996, 0.7475, 0.1078, 0.7466, 0.1065, 0.7907, 0.08838, 0.125, 0.8944, 0.1875, 0.8944, 0.1875, 0.8944, 0.125, 0.8944, 0.25, 0.9678, 0.3125, 0.9678, 0.3125, 0.9678, 0.25, 0.9678, 0.136, 0.3789, 0.08249, 0.4017, 0.08142, 0.4001, 0.1357, 0.377, 0.1875, 0.8944, 0.25, 0.8944, 0.25, 0.8944, 0.1875, 0.8944, 0.1875, 0.9678, 0.25, 0.9678, 0.25, 0.9678, 0.1875, 0.9678, 0.1936, 0.379, 0.136, 0.3789, 0.1357, 0.377, 0.194, 0.3771, 0.9633, 0.8554, 0.9639, 0.8041, 0.9655, 0.8039, 0.965, 0.8557, 0.25, 0.8944, 0.3125, 0.8944, 0.3125, 0.8944, 0.25, 0.8944, 0.125, 0.9678, 0.1875, 0.9678, 0.1875, 0.9678, 0.125, 0.9678, 0.2464, 0.4016, 0.1936, 0.379, 0.194, 0.3771, 0.2475, 0.4001, 0.7475, 0.1078, 0.715, 0.1405, 0.7137, 0.1397, 0.7466, 0.1065, 0.3125, 0.8944, 0.375, 0.8944, 0.375, 0.8944, 0.3125, 0.8944, 0.0625, 0.9678, 0.125, 0.9678, 0.125, 0.9678, 0.0625, 0.9678, 0.2862, 0.443, 0.2464, 0.4016, 0.2475, 0.4001, 0.2878, 0.442, 0.1482, 0.2505, 0.1493, 0.3478, 0.03879, 0.3482, 0.03718, 0.2502, 0.375, 0.8944, 0.4375, 0.8944, 0.4375, 0.8944, 0.375, 0.8944, 0.0, 0.9678, 0.0625, 0.9678, 0.0625, 0.9678, 0.0, 0.9678, 0.3073, 0.4961, 0.2862, 0.443, 0.2878, 0.442, 0.309, 0.4958, 0.9454, 0.9032, 0.9633, 0.8554, 0.965, 0.8557, 0.9468, 0.9041, 0.4375, 0.8944, 0.5, 0.8944, 0.5, 0.8944, 0.4375, 0.8944, 0.9375, 0.9678, 1.0, 0.9678, 1.0, 0.9678, 0.9375, 0.9678, 0.3071, 0.5539, 0.3073, 0.4961, 0.309, 0.4958, 0.309, 0.5542, 0.715, 0.1405, 0.6981, 0.1826, 0.6966, 0.1823, 0.7137, 0.1397, 0.5, 0.8944, 0.5625, 0.8944, 0.5625, 0.8944, 0.5, 0.8944, 0.2843, 0.6092, 0.3071, 0.5539, 0.309, 0.5542, 0.286, 0.6103, 0.5625, 0.8944, 0.625, 0.8944, 0.625, 0.8944, 0.5625, 0.8944, 0.9104, 0.94, 0.9454, 0.9032, 0.9468, 0.9041, 0.9114, 0.9414, 0.625, 0.8944, 0.6875, 0.8944, 0.6875, 0.8944, 0.625, 0.8944, 0.6981, 0.1826, 0.6988, 0.2289, 0.6973, 0.2292, 0.6966, 0.1823, 0.6875, 0.8944, 0.75, 0.8944, 0.75, 0.8944, 0.6875, 0.8944, 0.9333, 0.2861, 0.8951, 0.3261, 0.894, 0.3246, 0.9318, 0.2851, 0.75, 0.8944, 0.8125, 0.8944, 0.8125, 0.8944, 0.75, 0.8944, 0.8634, 0.9599, 0.9104, 0.94, 0.9114, 0.9414, 0.8638, 0.9615, 0.8951, 0.3261, 0.8435, 0.3482, 0.8431, 0.3464, 0.894, 0.3246, 0.9375, 0.5752, 1.0, 0.5752, 1.0, 0.5752, 0.9375, 0.5752, 0.8125, 0.8944, 0.875, 0.8944, 0.875, 0.8944, 0.8125, 0.8944, 0.1482, 0.1514, 0.1482, 0.2505, 0.03718, 0.2502, 0.03729, 0.1503, 0.145, -0.001894, 0.1482, 0.1514, 0.03729, 0.1503, 0.03454, 0.0009136, 0.845, 0.1599, 0.8459, 5.007e-06, 0.9624, -0.0009192, 0.9616, 0.1582, 0.8445, 0.2903, 0.845, 0.1599, 0.9616, 0.1582, 0.9628, 0.2892, 0.8442, 0.4301, 0.8445, 0.2903, 0.9628, 0.2892, 0.964, 0.4298, 0.8446, 0.5602, 0.8442, 0.4301, 0.964, 0.4298, 0.9626, 0.5591, 0.8448, 0.7391, 0.8446, 0.5602, 0.9626, 0.5591, 0.9627, 0.7392, 0.8438, 0.8533, 0.8448, 0.7391, 0.9627, 0.7392, 0.9628, 0.8517, 0.8428, 0.9996, 0.8438, 0.8533, 0.9628, 0.8517, 0.9651, 0.9983, 0.15, 0.8738, 0.1515, 0.9982, 0.03974, 0.9975, 0.04028, 0.8743, 0.1495, 0.7787, 0.15, 0.8738, 0.04028, 0.8743, 0.03875, 0.7785, 0.1467, 0.6701, 0.1495, 0.7787, 0.03875, 0.7785, 0.03717, 0.6718, 0.3488, 0.6516, 0.4545, 0.6505, 0.454, 0.7562, 0.3492, 0.7568, 0.3488, 0.6516, 0.3507, 0.5583, 0.4563, 0.5581, 0.4545, 0.6505, 0.4566, 0.4425, 0.4563, 0.5581, 0.3507, 0.5583, 0.3501, 0.4443, 0.6988, 0.2289, 0.7158, 0.273, 0.7144, 0.2739, 0.6973, 0.2292, 0.8435, 0.3482, 0.7868, 0.3486, 0.7872, 0.3467, 0.8431, 0.3464, 0.0, 0.5752, 0.0625, 0.5752, 0.0625, 0.5752, 0.0, 0.5752, 0.875, 0.8944, 0.9375, 0.8944, 0.9375, 0.8944, 0.875, 0.8944, 0.7868, 0.3486, 0.7353, 0.3264, 0.7362, 0.325, 0.7872, 0.3467, 0.0625, 0.5752, 0.125, 0.5752, 0.125, 0.5752, 0.0625, 0.5752, 0.813, 0.9598, 0.8634, 0.9599, 0.8638, 0.9615, 0.8127, 0.9614, 0.7353, 0.3264, 0.6964, 0.286, 0.698, 0.285, 0.7362, 0.325, 0.125, 0.5752, 0.1875, 0.5752, 0.1875, 0.5752, 0.125, 0.5752, 0.7158, 0.273, 0.7481, 0.3071, 0.7471, 0.3084, 0.7144, 0.2739, 0.6964, 0.286, 0.6761, 0.2335, 0.6779, 0.2332, 0.698, 0.285, 0.1875, 0.5752, 0.25, 0.5752, 0.25, 0.5752, 0.1875, 0.5752, 0.9318, 0.2851, 0.894, 0.3246, 0.8825, 0.3087, 0.9152, 0.2748, 0.894, 0.3246, 0.8431, 0.3464, 0.8384, 0.327, 0.8825, 0.3087, 0.8431, 0.3464, 0.7872, 0.3467, 0.7907, 0.3271, 0.8384, 0.327, 0.7872, 0.3467, 0.7362, 0.325, 0.7471, 0.3084, 0.7907, 0.3271, 0.7362, 0.325, 0.698, 0.285, 0.7144, 0.2739, 0.7471, 0.3084, 0.698, 0.285, 0.6779, 0.2332, 0.6973, 0.2292, 0.7144, 0.2739, 0.6779, 0.2332, 0.6775, 0.1793, 0.6966, 0.1823, 0.6973, 0.2292, 0.6775, 0.1793, 0.6973, 0.1296, 0.7137, 0.1397, 0.6966, 0.1823, 0.6973, 0.1296, 0.7352, 0.09048, 0.7466, 0.1065, 0.7137, 0.1397, 0.7352, 0.09048, 0.7862, 0.06892, 0.7907, 0.08838, 0.7466, 0.1065, 0.7862, 0.06892, 0.8421, 0.06894, 0.8385, 0.08854, 0.7907, 0.08838, 0.8421, 0.06894, 0.8932, 0.09081, 0.8824, 0.1076, 0.8385, 0.08854, 0.8932, 0.09081, 0.9319, 0.1302, 0.9158, 0.1415, 0.8824, 0.1076, 0.9319, 0.1302, 0.9523, 0.1816, 0.9331, 0.1856, 0.9158, 0.1415, 0.9523, 0.1816, 0.9521, 0.2355, 0.9331, 0.2322, 0.9331, 0.1856, 0.9521, 0.2355, 0.9318, 0.2851, 0.9152, 0.2748, 0.9331, 0.2322, 0.7284, 0.7586, 0.7093, 0.8065, 0.6906, 0.8033, 0.7123, 0.7486, 0.7647, 0.7218, 0.7284, 0.7586, 0.7123, 0.7486, 0.7536, 0.7063, 0.8121, 0.7012, 0.7647, 0.7218, 0.7536, 0.7063, 0.8078, 0.6828, 0.8632, 0.701, 0.8121, 0.7012, 0.8078, 0.6828, 0.8663, 0.6823, 0.9107, 0.7197, 0.8632, 0.701, 0.8663, 0.6823, 0.9208, 0.7037, 0.9469, 0.7562, 0.9107, 0.7197, 0.9208, 0.7037, 0.9625, 0.7455, 0.9655, 0.8039, 0.9469, 0.7562, 0.9625, 0.7455, 0.9841, 0.8001, 0.965, 0.8557, 0.9655, 0.8039, 0.9841, 0.8001, 0.9837, 0.8589, 0.9468, 0.9041, 0.965, 0.8557, 0.9837, 0.8589, 0.9631, 0.9138, 0.9114, 0.9414, 0.9468, 0.9041, 0.9631, 0.9138, 0.9225, 0.9569, 0.8638, 0.9615, 0.9114, 0.9414, 0.9225, 0.9569, 0.868, 0.98, 0.8127, 0.9614, 0.8638, 0.9615, 0.868, 0.98, 0.8094, 0.98, 0.7651, 0.9421, 0.8127, 0.9614, 0.8094, 0.98, 0.7549, 0.958, 0.729, 0.9051, 0.7651, 0.9421, 0.7549, 0.958, 0.7134, 0.916, 0.7093, 0.858, 0.729, 0.9051, 0.7134, 0.916, 0.6908, 0.8621, 0.7093, 0.8065, 0.7093, 0.858, 0.6908, 0.8621, 0.6906, 0.8033, 0.5402, 0.9828, 0.5929, 0.9609, 0.6031, 0.9755, 0.544, 0.9997, 0.5929, 0.9609, 0.6341, 0.9198, 0.6491, 0.9295, 0.6031, 0.9755, 0.6341, 0.9198, 0.6561, 0.8666, 0.6735, 0.8697, 0.6491, 0.9295, 0.6561, 0.8666, 0.6564, 0.8095, 0.6735, 0.8057, 0.6735, 0.8697, 0.6564, 0.8095, 0.6345, 0.7572, 0.6486, 0.7473, 0.6735, 0.8057, 0.6345, 0.7572, 0.5955, 0.7191, 0.6044, 0.7048, 0.6486, 0.7473, 0.5955, 0.7191, 0.5449, 0.6991, 0.5476, 0.6823, 0.6044, 0.7048, 0.5449, 0.6991, 0.4892, 0.7001, 0.4852, 0.6832, 0.5476, 0.6823, 0.4892, 0.7001, 0.437, 0.7227, 0.4267, 0.7083, 0.4852, 0.6832, 0.437, 0.7227, 0.3959, 0.764, 0.3809, 0.7544, 0.4267, 0.7083, 0.3959, 0.764, 0.3736, 0.817, 0.3563, 0.8138, 0.3809, 0.7544, 0.3736, 0.817, 0.3732, 0.8736, 0.3561, 0.8774, 0.3563, 0.8138, 0.3732, 0.8736, 0.3951, 0.9254, 0.3812, 0.9354, 0.3561, 0.8774, 0.3951, 0.9254, 0.4341, 0.9632, 0.4253, 0.9774, 0.3812, 0.9354, 0.4341, 0.9632, 0.4844, 0.9831, 0.4817, 0.9998, 0.4253, 0.9774, 0.4844, 0.9831, 0.5402, 0.9828, 0.544, 0.9997, 0.4817, 0.9998, 0.456, 0.2987, 0.4566, 0.4425, 0.3501, 0.4443, 0.3496, 0.2994, 0.4562, 0.1534, 0.456, 0.2987, 0.3496, 0.2994, 0.3499, 0.1548, 0.4576, -0.001338, 0.4562, 0.1534, 0.3499, 0.1548, 0.3474, -0.0007895, 0.657, 0.1617, 0.655, -0.001687, 0.7857, -0.0007889, 0.7854, 0.1596, 0.6575, 0.2911, 0.657, 0.1617, 0.7854, 0.1596, 0.7831, 0.2894, 0.6583, 0.431, 0.6575, 0.2911, 0.7831, 0.2894, 0.781, 0.4295, 0.6585, 0.5601, 0.6583, 0.431, 0.781, 0.4295, 0.7812, 0.5586, 0.6577, 0.6119, 0.6585, 0.5601, 0.7812, 0.5586, 0.7835, 0.6141, 0.6587, 0.7467, 0.6577, 0.6119, 0.7835, 0.6141, 0.7831, 0.7451, 0.6593, 0.8677, 0.6587, 0.7467, 0.7831, 0.7451, 0.7857, 0.8679, 0.6585, 0.9951, 0.6593, 0.8677, 0.7857, 0.8679, 0.787, 0.9951, 0.4575, 0.8831, 0.4581, 0.9971, 0.3497, 0.9967, 0.3493, 0.884, 0.454, 0.7562, 0.4575, 0.8831, 0.3493, 0.884, 0.3492, 0.7568, 0.2583, 0.6624, 0.3037, 0.6621, 0.3055, 0.746, 0.2595, 0.746, 0.2583, 0.6624, 0.2561, 0.5648, 0.3011, 0.5645, 0.3037, 0.6621, 0.1493, 0.3478, 0.1499, 0.4585, 0.03946, 0.4595, 0.03879, 0.3482, 0.286, 0.6103, 0.309, 0.5542, 0.3248, 0.5571, 0.2998, 0.6191, 0.309, 0.5542, 0.309, 0.4958, 0.3243, 0.4926, 0.3248, 0.5571, 0.309, 0.4958, 0.2878, 0.442, 0.3008, 0.4333, 0.3243, 0.4926, 0.2878, 0.442, 0.2475, 0.4001, 0.2562, 0.387, 0.3008, 0.4333, 0.2475, 0.4001, 0.194, 0.3771, 0.1969, 0.3616, 0.2562, 0.387, 0.194, 0.3771, 0.1357, 0.377, 0.1322, 0.3615, 0.1969, 0.3616, 0.1357, 0.377, 0.08142, 0.4001, 0.0721, 0.3869, 0.1322, 0.3615, 0.08142, 0.4001, 0.03897, 0.4431, 0.02523, 0.4344, 0.0721, 0.3869, 0.03897, 0.4431, 0.01592, 0.499, 0.0001973, 0.496, 0.02523, 0.4344, 0.01592, 0.499, 0.01551, 0.5573, 0.0001972, 0.5603, 0.0001973, 0.496, 0.01551, 0.5573, 0.03634, 0.6109, 0.02334, 0.6195, 0.0001972, 0.5603, 0.03634, 0.6109, 0.07628, 0.653, 0.06752, 0.666, 0.02334, 0.6195, 0.07628, 0.653, 0.1296, 0.6762, 0.1267, 0.6917, 0.06752, 0.666, 0.1296, 0.6762, 0.1882, 0.6764, 0.1916, 0.6919, 0.1267, 0.6917, 0.1882, 0.6764, 0.243, 0.6533, 0.2523, 0.6666, 0.1916, 0.6919, 0.243, 0.6533, 0.286, 0.6103, 0.2998, 0.6191, 0.2523, 0.6666, 0.8125, 0.9678, 0.875, 0.9678, 0.875, 0.9678, 0.8125, 0.9678, 0.6324, 0.9187, 0.6544, 0.8662, 0.6561, 0.8666, 0.6341, 0.9198, 0.9144, 0.1424, 0.8814, 0.1089, 0.8824, 0.1076, 0.9158, 0.1415, 0.875, 0.9678, 0.9375, 0.9678, 0.9375, 0.9678, 0.875, 0.9678, 0.6544, 0.8662, 0.6545, 0.8099, 0.6564, 0.8095, 0.6561, 0.8666, 0.8629, 0.7025, 0.8125, 0.7029, 0.8121, 0.7012, 0.8632, 0.701, 0.6545, 0.8099, 0.633, 0.7582, 0.6345, 0.7572, 0.6564, 0.8095, 0.633, 0.7582, 0.5946, 0.7205, 0.5955, 0.7191, 0.6345, 0.7572, 0.9315, 0.1859, 0.9144, 0.1424, 0.9158, 0.1415, 0.9331, 0.1856, 0.5946, 0.7205, 0.5446, 0.7009, 0.5449, 0.6991, 0.5955, 0.7191, 0.8125, 0.7029, 0.7657, 0.7233, 0.7647, 0.7218, 0.8121, 0.7012, 0.5446, 0.7009, 0.4896, 0.7019, 0.4892, 0.7001, 0.5449, 0.6991, 0.4896, 0.7019, 0.438, 0.7243, 0.437, 0.7227, 0.4892, 0.7001, 0.9316, 0.2319, 0.9315, 0.1859, 0.9331, 0.1856, 0.9331, 0.2322, 0.438, 0.7243, 0.3975, 0.7651, 0.3959, 0.764, 0.437, 0.7227, 0.7657, 0.7233, 0.7297, 0.7595, 0.7284, 0.7586, 0.7647, 0.7218, 0.3975, 0.7651, 0.3753, 0.8173, 0.3736, 0.817, 0.3959, 0.764, 0.3753, 0.8173, 0.3751, 0.8732, 0.3732, 0.8736, 0.3736, 0.817, 0.3751, 0.8732, 0.3966, 0.9244, 0.3951, 0.9254, 0.3732, 0.8736, 0.3966, 0.9244, 0.435, 0.9618, 0.4341, 0.9632, 0.3951, 0.9254, 0.435, 0.9618, 0.4848, 0.9813, 0.4844, 0.9831, 0.4341, 0.9632, 0.914, 0.274, 0.9316, 0.2319, 0.9331, 0.2322, 0.9152, 0.2748, 0.4848, 0.9813, 0.5399, 0.981, 0.5402, 0.9828, 0.4844, 0.9831, 0.7297, 0.7595, 0.711, 0.8069, 0.7093, 0.8065, 0.7284, 0.7586, 0.8816, 0.3073, 0.914, 0.274, 0.9152, 0.2748, 0.8825, 0.3087, 0.875, 0.5752, 0.9375, 0.5752, 0.9375, 0.5752, 0.875, 0.5752, 0.711, 0.8069, 0.7108, 0.8577, 0.7093, 0.858, 0.7093, 0.8065, 0.8125, 0.5752, 0.875, 0.5752, 0.875, 0.5752, 0.8125, 0.5752, 0.9537, 0.2358, 0.9333, 0.2861, 0.9318, 0.2851, 0.9521, 0.2355, 0.75, 0.5752, 0.8125, 0.5752, 0.8125, 0.5752, 0.75, 0.5752, 0.954, 0.1813, 0.9537, 0.2358, 0.9521, 0.2355, 0.9523, 0.1816, 0.8381, 0.3254, 0.8816, 0.3073, 0.8825, 0.3087, 0.8384, 0.327, 0.6875, 0.5752, 0.75, 0.5752, 0.75, 0.5752, 0.6875, 0.5752, 0.9336, 0.1292, 0.954, 0.1813, 0.9523, 0.1816, 0.9319, 0.1302, 0.7108, 0.8577, 0.7304, 0.9042, 0.729, 0.9051, 0.7093, 0.858, 0.625, 0.5752, 0.6875, 0.5752, 0.6875, 0.5752, 0.625, 0.5752, 0.8942, 0.08941, 0.9336, 0.1292, 0.9319, 0.1302, 0.8932, 0.09081, 0.5625, 0.5752, 0.625, 0.5752, 0.625, 0.5752, 0.5625, 0.5752, 0.8425, 0.06703, 0.8942, 0.08941, 0.8932, 0.09081, 0.8421, 0.06894, 0.791, 0.3256, 0.8381, 0.3254, 0.8384, 0.327, 0.7907, 0.3271, 0.5, 0.5752, 0.5625, 0.5752, 0.5625, 0.5752, 0.5, 0.5752, 0.7858, 0.06713, 0.8425, 0.06703, 0.8421, 0.06894, 0.7862, 0.06892, 0.7304, 0.9042, 0.7661, 0.9406, 0.7651, 0.9421, 0.729, 0.9051, 0.4375, 0.5752, 0.5, 0.5752, 0.5, 0.5752, 0.4375, 0.5752, 0.7341, 0.089, 0.7858, 0.06713, 0.7862, 0.06892, 0.7352, 0.09048, 0.375, 0.5752, 0.4375, 0.5752, 0.4375, 0.5752, 0.375, 0.5752, 0.6958, 0.1287, 0.7341, 0.089, 0.7352, 0.09048, 0.6973, 0.1296, 0.7481, 0.3071, 0.791, 0.3256, 0.7907, 0.3271, 0.7471, 0.3084, 0.3125, 0.5752, 0.375, 0.5752, 0.375, 0.5752, 0.3125, 0.5752, 0.6759, 0.179, 0.6958, 0.1287, 0.6973, 0.1296, 0.6775, 0.1793, 0.7661, 0.9406, 0.813, 0.9598, 0.8127, 0.9614, 0.7651, 0.9421, 0.25, 0.5752, 0.3125, 0.5752, 0.3125, 0.5752, 0.25, 0.5752, 0.6761, 0.2335, 0.6759, 0.179, 0.6775, 0.1793, 0.6779, 0.2332, 0.7431, 0.7683, 0.7748, 0.7366, 0.8158, 0.7184, 0.86, 0.7182, 0.9011, 0.7345, 0.9322, 0.7659, 0.9482, 0.807, 0.9472, 0.8524, 0.9318, 0.8948, 0.9012, 0.9269, 0.8603, 0.9442, 0.816, 0.9441, 0.7749, 0.9274, 0.7438, 0.8953, 0.7264, 0.8545, 0.7268, 0.8099, 0.772, 0.7327, 0.8147, 0.7138, 0.8158, 0.7184, 0.7748, 0.7366, 0.7723, 0.9314, 0.7399, 0.898, 0.7438, 0.8953, 0.7749, 0.9274, 0.9359, 0.8973, 0.904, 0.9307, 0.9012, 0.9269, 0.9318, 0.8948, 0.9037, 0.7305, 0.9361, 0.7632, 0.9322, 0.7659, 0.9011, 0.7345, 0.7221, 0.8091, 0.7391, 0.7657, 0.7431, 0.7683, 0.7268, 0.8099, 0.7391, 0.7657, 0.772, 0.7327, 0.7748, 0.7366, 0.7431, 0.7683, 0.8152, 0.9488, 0.7723, 0.9314, 0.7749, 0.9274, 0.816, 0.9441, 0.952, 0.8532, 0.9359, 0.8973, 0.9318, 0.8948, 0.9472, 0.8524, 0.8608, 0.7136, 0.9037, 0.7305, 0.9011, 0.7345, 0.86, 0.7182, 0.7218, 0.8555, 0.7221, 0.8091, 0.7268, 0.8099, 0.7264, 0.8545, 0.8613, 0.9489, 0.8152, 0.9488, 0.816, 0.9441, 0.8603, 0.9442, 0.9529, 0.8061, 0.952, 0.8532, 0.9472, 0.8524, 0.9482, 0.807, 0.8147, 0.7138, 0.8608, 0.7136, 0.86, 0.7182, 0.8158, 0.7184, 0.7399, 0.898, 0.7218, 0.8555, 0.7264, 0.8545, 0.7438, 0.8953, 0.904, 0.9307, 0.8613, 0.9489, 0.8603, 0.9442, 0.9012, 0.9269, 0.9175, 0.2291, 0.9017, 0.2661, 0.8733, 0.2952, 0.8352, 0.3108, 0.794, 0.3111, 0.7565, 0.295, 0.7283, 0.2651, 0.7134, 0.2259, 0.7122, 0.1851, 0.7271, 0.1484, 0.7557, 0.12, 0.7938, 0.1046, 0.8352, 0.1046, 0.873, 0.1212, 0.9021, 0.1504, 0.9171, 0.1887, 0.709, 0.2268, 0.708, 0.1844, 0.7122, 0.1851, 0.7134, 0.2259, 0.7929, 0.1003, 0.836, 0.1003, 0.8352, 0.1046, 0.7938, 0.1046, 0.9217, 0.2299, 0.9053, 0.2684, 0.9017, 0.2661, 0.9175, 0.2291, 0.9214, 0.1878, 0.9217, 0.2299, 0.9175, 0.2291, 0.9171, 0.1887, 0.7932, 0.3154, 0.754, 0.2986, 0.7565, 0.295, 0.794, 0.3111, 0.708, 0.1844, 0.7235, 0.146, 0.7271, 0.1484, 0.7122, 0.1851, 0.836, 0.1003, 0.8755, 0.1175, 0.873, 0.1212, 0.8352, 0.1046, 0.9053, 0.2684, 0.8758, 0.2988, 0.8733, 0.2952, 0.9017, 0.2661, 0.754, 0.2986, 0.7246, 0.2675, 0.7283, 0.2651, 0.7565, 0.295, 0.7235, 0.146, 0.7532, 0.1164, 0.7557, 0.12, 0.7271, 0.1484, 0.8755, 0.1175, 0.9058, 0.148, 0.9021, 0.1504, 0.873, 0.1212, 0.8758, 0.2988, 0.8361, 0.3151, 0.8352, 0.3108, 0.8733, 0.2952, 0.7246, 0.2675, 0.709, 0.2268, 0.7134, 0.2259, 0.7283, 0.2651, 0.7532, 0.1164, 0.7929, 0.1003, 0.7938, 0.1046, 0.7557, 0.12, 0.9058, 0.148, 0.9214, 0.1878, 0.9171, 0.1887, 0.9021, 0.1504, 0.2377, 0.4506, 0.2394, 0.5649, 0.1935, 0.5652, 0.1919, 0.45, 0.03763, 0.5574, 0.03946, 0.4595, 0.1499, 0.4585, 0.1493, 0.5564, 0.03763, 0.5574, 0.1493, 0.5564, 0.1467, 0.6701, 0.03717, 0.6718, 0.2424, 0.746, 0.2425, 0.857, 0.1956, 0.8574, 0.1953, 0.7461, 0.2425, 0.857, 0.243, 0.9943, 0.1949, 0.9942, 0.1956, 0.8574, 0.5605, 0.9966, 0.5616, 0.8782, 0.6054, 0.8773, 0.6047, 0.9966, 0.5616, 0.8782, 0.5613, 0.7515, 0.6046, 0.751, 0.6054, 0.8773, 0.5613, 0.7515, 0.5612, 0.651, 0.6047, 0.65, 0.6046, 0.751, 0.5612, 0.651, 0.5605, 0.5579, 0.6034, 0.5568, 0.6047, 0.65, 0.5605, 0.5579, 0.5597, 0.4419, 0.6025, 0.4415, 0.6034, 0.5568, 0.5597, 0.4419, 0.5602, 0.308, 0.6031, 0.308, 0.6025, 0.4415, 0.5602, 0.308, 0.5604, 0.1609, 0.604, 0.1606, 0.6031, 0.308, 0.5604, 0.1609, 0.5599, -0.002485, 0.6036, -0.002735, 0.604, 0.1606, 0.2382, -0.002745, 0.237, 0.1327, 0.1903, 0.1327, 0.1923, -0.003161, 0.237, 0.1327, 0.2364, 0.3471, 0.1904, 0.3465, 0.1903, 0.1327, 0.2364, 0.3471, 0.2377, 0.4506, 0.1919, 0.45, 0.1904, 0.3465, 0.2532, 0.3473, 0.2543, 0.4508, 0.2454, 0.4507, 0.2443, 0.3472, 0.2539, 0.1327, 0.2532, 0.3473, 0.2443, 0.3472, 0.2449, 0.1327, 0.2549, -0.002594, 0.2539, 0.1327, 0.2449, 0.1327, 0.246, -0.002674, 0.5445, 0.161, 0.544, -0.002394, 0.5524, -0.002443, 0.553, 0.1609, 0.5446, 0.308, 0.5445, 0.161, 0.553, 0.1609, 0.5529, 0.308, 0.5442, 0.4421, 0.5446, 0.308, 0.5529, 0.308, 0.5525, 0.442, 0.5449, 0.5583, 0.5442, 0.4421, 0.5525, 0.442, 0.5532, 0.5581, 0.5454, 0.6514, 0.5449, 0.5583, 0.5532, 0.5581, 0.5538, 0.6512, 0.5456, 0.7517, 0.5454, 0.6514, 0.5538, 0.6512, 0.5539, 0.7516, 0.5456, 0.8786, 0.5456, 0.7517, 0.5539, 0.7516, 0.5541, 0.8784, 0.5445, 0.9965, 0.5456, 0.8786, 0.5541, 0.8784, 0.553, 0.9965, 0.2595, 0.8569, 0.2605, 0.9944, 0.2512, 0.9943, 0.2505, 0.8569, 0.2595, 0.746, 0.2595, 0.8569, 0.2505, 0.8569, 0.2504, 0.746, 0.2543, 0.4508, 0.2561, 0.5648, 0.2473, 0.5648, 0.2454, 0.4507, 0.2415, 0.6626, 0.2394, 0.5649, 0.2473, 0.5648, 0.2494, 0.6625, 0.2415, 0.6626, 0.2494, 0.6625, 0.2504, 0.746, 0.2424, 0.746, 0.195, 0.6629, 0.2415, 0.6626, 0.2424, 0.746, 0.1953, 0.7461, 0.195, 0.6629, 0.1935, 0.5652, 0.2394, 0.5649, 0.2415, 0.6626, 0.2443, 0.3472, 0.2454, 0.4507, 0.2377, 0.4506, 0.2364, 0.3471, 0.2449, 0.1327, 0.2443, 0.3472, 0.2364, 0.3471, 0.237, 0.1327, 0.246, -0.002674, 0.2449, 0.1327, 0.237, 0.1327, 0.2382, -0.002745, 0.553, 0.1609, 0.5524, -0.002443, 0.5599, -0.002485, 0.5604, 0.1609, 0.5529, 0.308, 0.553, 0.1609, 0.5604, 0.1609, 0.5602, 0.308, 0.5525, 0.442, 0.5529, 0.308, 0.5602, 0.308, 0.5597, 0.4419, 0.5532, 0.5581, 0.5525, 0.442, 0.5597, 0.4419, 0.5605, 0.5579, 0.5538, 0.6512, 0.5532, 0.5581, 0.5605, 0.5579, 0.5612, 0.651, 0.5539, 0.7516, 0.5538, 0.6512, 0.5612, 0.651, 0.5613, 0.7515, 0.5541, 0.8784, 0.5539, 0.7516, 0.5613, 0.7515, 0.5616, 0.8782, 0.553, 0.9965, 0.5541, 0.8784, 0.5616, 0.8782, 0.5605, 0.9966, 0.2505, 0.8569, 0.2512, 0.9943, 0.243, 0.9943, 0.2425, 0.857, 0.2504, 0.746, 0.2505, 0.8569, 0.2425, 0.857, 0.2424, 0.746, 0.2454, 0.4507, 0.2473, 0.5648, 0.2394, 0.5649, 0.2377, 0.4506, 0.299, 0.4514, 0.3011, 0.5645, 0.2561, 0.5648, 0.2543, 0.4508, 0.3055, 0.746, 0.3054, 0.8565, 0.2595, 0.8569, 0.2595, 0.746, 0.3054, 0.8565, 0.3075, 0.9945, 0.2605, 0.9944, 0.2595, 0.8569, 0.5013, 0.9965, 0.5028, 0.8795, 0.5456, 0.8786, 0.5445, 0.9965, 0.5028, 0.8795, 0.5033, 0.7521, 0.5456, 0.7517, 0.5456, 0.8786, 0.5033, 0.7521, 0.503, 0.6524, 0.5454, 0.6514, 0.5456, 0.7517, 0.503, 0.6524, 0.503, 0.5593, 0.5449, 0.5583, 0.5454, 0.6514, 0.503, 0.5593, 0.5025, 0.4424, 0.5442, 0.4421, 0.5449, 0.5583, 0.5025, 0.4424, 0.5027, 0.3079, 0.5446, 0.308, 0.5442, 0.4421, 0.5027, 0.3079, 0.5019, 0.1612, 0.5445, 0.161, 0.5446, 0.308, 0.5019, 0.1612, 0.5013, -0.00215, 0.544, -0.002394, 0.5445, 0.161, 0.2997, -0.002187, 0.2995, 0.1327, 0.2539, 0.1327, 0.2549, -0.002594, 0.2995, 0.1327, 0.2982, 0.3479, 0.2532, 0.3473, 0.2539, 0.1327, 0.2982, 0.3479, 0.299, 0.4514, 0.2543, 0.4508, 0.2532, 0.3473, 0.2494, 0.6625, 0.2473, 0.5648, 0.2561, 0.5648, 0.2583, 0.6624, 0.2494, 0.6625, 0.2583, 0.6624, 0.2595, 0.746, 0.2504, 0.746])
me_cylinder.materials.append(mat_weatheredwood)
me_cylinder.materials.append(mat_metalbarrel)
me_cylinder.update()
lat_lattice = bpy.data.lattices.new('Lattice')
lat_lattice.points_w = 3
lat_lattice.points.foreach_set('co_deform', [-0.5, -0.5, -0.5, 0.5, -0.5, -0.5, -0.5, 0.5, -0.5, 0.5, 0.5, -0.5, -0.6695, -0.6695, 0.0, 0.6695, -0.6695, 0.0, -0.6695, 0.6695, 0.0, 0.6695, 0.6695, 0.0, -0.5, -0.5, 0.5, 0.5, -0.5, 0.5, -0.5, 0.5, 0.5, 0.5, 0.5, 0.5])
lat_lattice_001 = bpy.data.lattices.new('Lattice.001')
lat_lattice_001.points_w = 3
lat_lattice_001.points.foreach_set('co_deform', [-0.5, -0.5, -0.5, 0.5, -0.5, -0.5, -0.5, 0.5, -0.5, 0.5, 0.5, -0.5, -0.6695, -0.6695, 0.0, 0.6695, -0.6695, 0.0, -0.6695, 0.6695, 0.0, 0.6695, 0.6695, 0.0, -0.5, -0.5, 0.5, 0.5, -0.5, 0.5, -0.5, 0.5, 0.5, 0.5, 0.5, 0.5])

# ---- objects
ob_light = bpy.data.objects.new('Light', light_light)
ob_camera = bpy.data.objects.new('Camera', cam_camera)
ob_lattice = bpy.data.objects.new('Lattice', lat_lattice)
ob_light_001 = bpy.data.objects.new('Light.001', light_light_001)
ob_lattice_001 = bpy.data.objects.new('Lattice.001', lat_lattice_001)
ob_sm_dbarrel1 = bpy.data.objects.new('SM_DBarrel1', me_cylinder)

# ---- transforms, parenting, visibility, modifiers, constraints
ob_light.location = (0.0, 0.0, 0.0)
ob_light.rotation_euler = (0.6503, 0.05522, 1.866)
ob_light.lock_rotations_4d = False
ob_light.empty_display_type = 'ARROWS'
ob_light.color = (0.0, 0.0, 0.0, 0.0)
ob_light.lineart.crease_threshold = 0.0
ob_camera.location = (7.359, -6.926, 4.958)
ob_camera.rotation_euler = (1.109, 0.0, 0.8149)
ob_camera.lock_rotations_4d = False
ob_camera.empty_display_type = 'ARROWS'
ob_camera.color = (0.0, 0.0, 0.0, 0.0)
ob_camera.display_type = 'WIRE'
ob_camera.lineart.crease_threshold = 0.0
ob_lattice.location = (0.0, 0.0, 0.0)
ob_lattice.scale = (1.093, 1.093, 1.093)
ob_light_001.location = (5.829, 1.005, 5.904)
ob_light_001.rotation_euler = (0.6503, 0.05522, 1.866)
ob_light_001.lock_rotations_4d = False
ob_light_001.empty_display_type = 'ARROWS'
ob_light_001.color = (0.0, 0.0, 0.0, 0.0)
ob_light_001.lineart.crease_threshold = 0.0
ob_lattice_001.location = (0.0, 0.0, 0.0)
ob_lattice_001.scale = (1.093, 1.093, 1.093)
ob_sm_dbarrel1.location = (0.0, 0.0, 0.0)
ob_sm_dbarrel1.scale = (0.4304, 0.4304, 0.5)
_m = ob_sm_dbarrel1.modifiers.new('Lattice', 'LATTICE')
_m.object = ob_lattice
_m = ob_sm_dbarrel1.modifiers.new('Smooth by Angle', 'NODES')
_m.node_group = ng_smooth_by_angle
_m.use_pin_to_last = True
_m.show_group_selector = False

# ---- collection membership
col_collection.objects.link(ob_light)
col_collection.objects.link(ob_camera)
col_collection.objects.link(ob_lattice)
col_collection.objects.link(ob_light_001)
col_collection.objects.link(ob_lattice_001)
col_export.objects.link(ob_sm_dbarrel1)

# ---- scene / render settings (as saved in the file)
scene.camera = ob_camera
scene.frame_start = 1; scene.frame_end = 250; scene.frame_set(1)
scene.render.engine = 'BLENDER_EEVEE_NEXT'
bpy.context.view_layer.update()
